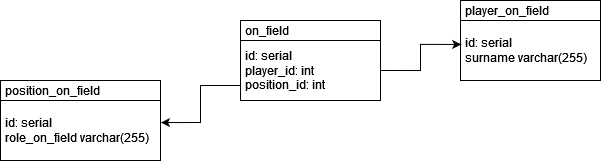

The diagram above was exported from draw.io. Its source (the exported page's mxGraphModel, read from the mxfile embedded in the PNG):
<mxGraphModel dx="724" dy="385" grid="1" gridSize="10" guides="1" tooltips="1" connect="1" arrows="1" fold="1" page="1" pageScale="1" pageWidth="827" pageHeight="1169" math="0" shadow="0">
  <root>
    <mxCell id="0" />
    <mxCell id="1" parent="0" />
    <mxCell id="5uaNljHuTd8btCC9TlD7-1" value="&lt;div align=&quot;left&quot;&gt;&amp;nbsp;id: serial&lt;/div&gt;&lt;div align=&quot;left&quot;&gt;&amp;nbsp;surname varchar(255)&lt;/div&gt;" style="rounded=0;whiteSpace=wrap;html=1;align=left;" vertex="1" parent="1">
      <mxGeometry x="620" y="160" width="140" height="60" as="geometry" />
    </mxCell>
    <mxCell id="5uaNljHuTd8btCC9TlD7-2" value="&amp;nbsp;player_on_field" style="rounded=0;whiteSpace=wrap;html=1;align=left;" vertex="1" parent="1">
      <mxGeometry x="620" y="140" width="140" height="20" as="geometry" />
    </mxCell>
    <mxCell id="5uaNljHuTd8btCC9TlD7-3" value="&lt;div align=&quot;left&quot;&gt;&amp;nbsp;id: serial&lt;/div&gt;&lt;div align=&quot;left&quot;&gt;&amp;nbsp;role_on_field varchar(255)&lt;/div&gt;" style="rounded=0;whiteSpace=wrap;html=1;align=left;" vertex="1" parent="1">
      <mxGeometry x="160" y="240" width="160" height="60" as="geometry" />
    </mxCell>
    <mxCell id="5uaNljHuTd8btCC9TlD7-4" value="&amp;nbsp;position_on_field" style="rounded=0;whiteSpace=wrap;html=1;align=left;" vertex="1" parent="1">
      <mxGeometry x="160" y="220" width="160" height="20" as="geometry" />
    </mxCell>
    <mxCell id="5uaNljHuTd8btCC9TlD7-7" style="edgeStyle=orthogonalEdgeStyle;rounded=0;orthogonalLoop=1;jettySize=auto;html=1;exitX=1;exitY=0.5;exitDx=0;exitDy=0;entryX=0.005;entryY=0.399;entryDx=0;entryDy=0;entryPerimeter=0;" edge="1" parent="1" source="5uaNljHuTd8btCC9TlD7-5" target="5uaNljHuTd8btCC9TlD7-1">
      <mxGeometry relative="1" as="geometry" />
    </mxCell>
    <mxCell id="5uaNljHuTd8btCC9TlD7-5" value="&lt;div align=&quot;left&quot;&gt;&amp;nbsp;id: serial&lt;/div&gt;&lt;div align=&quot;left&quot;&gt;&amp;nbsp;player_id: int&lt;br&gt;&lt;/div&gt;&lt;div align=&quot;left&quot;&gt;&amp;nbsp;position_id: int&lt;br&gt;&lt;/div&gt;" style="rounded=0;whiteSpace=wrap;html=1;align=left;" vertex="1" parent="1">
      <mxGeometry x="400" y="180" width="140" height="60" as="geometry" />
    </mxCell>
    <mxCell id="5uaNljHuTd8btCC9TlD7-6" value="&amp;nbsp;on_field" style="rounded=0;whiteSpace=wrap;html=1;align=left;" vertex="1" parent="1">
      <mxGeometry x="400" y="160" width="140" height="20" as="geometry" />
    </mxCell>
    <mxCell id="5uaNljHuTd8btCC9TlD7-8" value="" style="endArrow=classic;html=1;rounded=0;entryX=1.003;entryY=0.368;entryDx=0;entryDy=0;entryPerimeter=0;exitX=0;exitY=0.75;exitDx=0;exitDy=0;" edge="1" parent="1" source="5uaNljHuTd8btCC9TlD7-5" target="5uaNljHuTd8btCC9TlD7-3">
      <mxGeometry width="50" height="50" relative="1" as="geometry">
        <mxPoint x="370" y="260" as="sourcePoint" />
        <mxPoint x="420" y="210" as="targetPoint" />
        <Array as="points">
          <mxPoint x="360" y="225" />
          <mxPoint x="360" y="262" />
        </Array>
      </mxGeometry>
    </mxCell>
  </root>
</mxGraphModel>